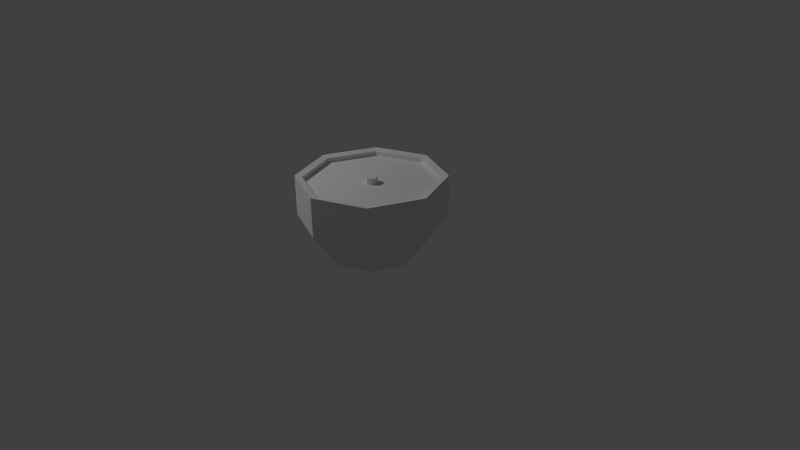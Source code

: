# Source: cocoLamp.blend  (saved by Blender 2.67.0; exported with 4.5.12 LTS)
import bpy
from mathutils import Matrix  # noqa: F401  (used for matrix-valued properties, if any)

bpy.ops.wm.read_factory_settings(use_empty=True)
scene = bpy.context.scene
scene.name = 'Scene'

# ---- collections
col_collection_1 = bpy.data.collections.new('Collection 1'); scene.collection.children.link(col_collection_1)

# ---- materials (node trees are filled in below, after node groups)
mat_material = bpy.data.materials.new('Material')
mat_material.alpha_threshold = 0.0
mat_material.use_transparent_shadow = False
mat_material.roughness = 0.5
mat_material.line_color = (0.0, 0.0, 0.0, 1.0)

# ---- material node trees

# ---- world
world_world = bpy.data.worlds.new('World'); scene.world = world_world
world_world.color = (0.05088, 0.05088, 0.05088)
world_world.use_sun_shadow = False
world_world.sun_shadow_jitter_overblur = 0.0
world_world.cycles.sampling_method = 'MANUAL'
world_world.cycles.sample_map_resolution = 256

# ---- cameras
cam_camera_001 = bpy.data.cameras.new('Camera.001')
cam_camera_001.clip_end = 100.0
cam_camera_001.lens = 35.0
cam_camera_001.sensor_width = 32.0
cam_camera_001.sensor_height = 18.0
cam_camera_001.ortho_scale = 7.314
cam_camera_001.dof.focus_distance = 0.0
cam_camera_001.dof.aperture_fstop = 128.0
cam_camera = bpy.data.cameras.new('Camera')
cam_camera.clip_end = 100.0
cam_camera.lens = 35.0
cam_camera.sensor_width = 32.0
cam_camera.sensor_height = 18.0
cam_camera.ortho_scale = 7.314
cam_camera.dof.focus_distance = 0.0
cam_camera.dof.aperture_fstop = 128.0

# ---- lights
light_lamp_003 = bpy.data.lights.new('Lamp.003', 'POINT')
light_lamp_003.transmission_factor = 0.0
light_lamp_003.cutoff_distance = 30.0
light_lamp_003.energy = 371.0
light_lamp_003.shadow_buffer_clip_start = 1.001
light_lamp_003.shadow_soft_size = 0.1
light_lamp_003.shadow_maximum_resolution = 0.006
light_lamp_003.use_absolute_resolution = True
light_lamp_003.cycles.use_multiple_importance_sampling = False

# ---- meshes
me_sphere = bpy.data.meshes.new('Sphere')
me_sphere.from_pydata([(-0.5878, -2.644e-32, 0.1252), (-0.9511, 0.0, 0.1615), (-0.5878, 0.0, -0.809), (-0.4156, 0.4156, 0.1252), (-0.6725, 0.6725, 0.1615), (-0.6725, 0.6725, -0.309), (-0.4156, 0.4156, -0.809), (1.172e-07, 0.5878, 0.1252), (1.768e-07, 0.9511, 0.1615), (1.47e-07, 0.9511, -0.309), (1.768e-07, 0.5878, -0.809), (0.4156, 0.4156, 0.1252), (0.6725, 0.6725, 0.1615), (0.6725, 0.6725, -0.309), (0.4156, 0.4156, -0.809), (8.742e-08, 6.123e-33, -0.8758), (0.5878, -8.941e-08, 0.1252), (0.9511, -1.49e-07, 0.1615), (0.9511, -1.49e-07, -0.309), (0.5878, -1.49e-07, -0.809), (0.4156, -0.4156, 0.1252), (0.6725, -0.6725, 0.1615), (0.6725, -0.6725, -0.309), (0.4156, -0.4156, -0.809), (-3.179e-08, -0.5878, 0.1252), (-1.51e-07, -0.9511, 0.1615), (-1.51e-07, -0.9511, -0.309), (-1.212e-07, -0.5878, -0.809), (-0.4156, -0.4156, 0.1252), (-0.6725, -0.6725, 0.1615), (-0.6725, -0.6725, -0.309), (-0.4156, -0.4156, -0.809), (-0.9511, 3.278e-07, -0.309), (-0.8602, -7.233e-33, 0.1398), (-0.6083, 0.6083, 0.1398), (1.619e-07, 0.8602, 0.1398), (0.6083, 0.6083, 0.1398), (0.8602, -1.341e-07, 0.1398), (0.6083, -0.6083, 0.1398), (-1.212e-07, -0.8602, 0.1398), (-0.6083, -0.6083, 0.1398), (-0.6083, -0.6083, 0.198), (-1.212e-07, -0.8602, 0.198), (0.6083, -0.6083, 0.198), (0.8602, -1.341e-07, 0.198), (0.6083, 0.6083, 0.198), (1.619e-07, 0.8602, 0.198), (-0.6083, 0.6083, 0.198), (-0.8602, 1.11e-16, 0.198), (-0.6725, -0.6725, 0.2198), (-1.51e-07, -0.9511, 0.2198), (0.6725, -0.6725, 0.2198), (0.9511, -1.49e-07, 0.2198), (0.6725, 0.6725, 0.2198), (1.768e-07, 0.9511, 0.2198), (-0.6725, 0.6725, 0.2198), (-0.9511, 1.11e-16, 0.2198), (-0.05292, -0.05292, 0.1214), (-0.07484, -3.502e-08, 0.1214), (-0.05292, 0.05292, 0.1214), (5.002e-08, 0.07484, 0.1214), (0.05292, 0.05292, 0.1214), (0.07484, -4.64e-08, 0.1214), (0.05292, -0.05292, 0.1214), (3.104e-08, -0.07484, 0.1214), (3.835e-08, -4.289e-08, 0.202), (-0.05292, -0.05292, 0.2029), (-0.07484, -3.502e-08, 0.2029), (-0.05292, 0.05292, 0.2029), (5.002e-08, 0.07484, 0.2029), (0.05292, 0.05292, 0.2029), (0.07484, -4.64e-08, 0.2029), (0.05292, -0.05292, 0.2029), (3.104e-08, -0.07484, 0.2029)], [], [(33, 0, 3, 34), (34, 3, 7, 35), (5, 4, 8, 9), (6, 5, 9, 10), (35, 7, 11, 36), (9, 8, 12, 13), (10, 9, 13, 14), (36, 11, 16, 37), (13, 12, 17, 18), (14, 13, 18, 19), (37, 16, 20, 38), (18, 17, 21, 22), (19, 18, 22, 23), (38, 20, 24, 39), (22, 21, 25, 26), (23, 22, 26, 27), (39, 24, 28, 40), (26, 25, 29, 30), (27, 26, 30, 31), (32, 1, 4, 5), (2, 32, 5, 6), (62, 61, 70, 71), (23, 27, 15, 19), (59, 58, 67, 68), (15, 6, 10), (58, 57, 66, 67), (15, 31, 2, 6), (63, 62, 71, 72), (60, 59, 68, 69), (66, 65, 68, 67), (64, 63, 72, 73), (61, 60, 69, 70), (15, 27, 31), (57, 64, 73, 66), (40, 28, 0, 33), (30, 29, 1, 32), (31, 30, 32, 2), (25, 21, 51, 50), (37, 38, 43, 44), (21, 17, 52, 51), (1, 29, 49, 56), (36, 37, 44, 45), (17, 12, 53, 52), (35, 36, 45, 46), (12, 8, 54, 53), (38, 39, 42, 43), (53, 45, 44, 52), (50, 42, 41, 49), (34, 35, 46, 47), (52, 44, 43, 51), (8, 4, 55, 54), (51, 43, 42, 50), (54, 46, 45, 53), (49, 41, 48, 56), (39, 40, 41, 42), (29, 25, 50, 49), (55, 47, 46, 54), (33, 34, 47, 48), (4, 1, 56, 55), (40, 33, 48, 41), (56, 48, 47, 55), (0, 58, 59, 3), (3, 59, 60, 7), (7, 60, 61, 11), (11, 61, 62, 16), (16, 62, 63, 20), (20, 63, 64, 24), (24, 64, 57, 28), (28, 57, 58, 0), (65, 70, 69, 68), (65, 72, 71, 70), (65, 66, 73, 72), (14, 19, 15, 10)])
_uv = me_sphere.uv_layers.new(name='UVMap')
_uv.uv.foreach_set('vector', [0.3082, 0.5655, 0.2603, 0.5457, 0.2603, 0.46, 0.3082, 0.4402, 0.3082, 0.4402, 0.2603, 0.46, 0.1998, 0.3995, 0.2196, 0.3516, 0.6912, 0.443, 0.6017, 0.4433, 0.6014, 0.3454, 0.6909, 0.3451, 0.4578, 0.6589, 0.3516, 0.6159, 0.4327, 0.561, 0.508, 0.625, 0.2196, 0.3516, 0.1998, 0.3995, 0.1142, 0.3995, 0.09432, 0.3516, 0.4327, 0.561, 0.3825, 0.4869, 0.4972, 0.4092, 0.5474, 0.4833, 0.508, 0.625, 0.4327, 0.561, 0.5474, 0.4833, 0.5789, 0.577, 0.09432, 0.3516, 0.1142, 0.3995, 0.05362, 0.46, 0.00571, 0.4402, 0.894, 0.3451, 0.9835, 0.3454, 0.9832, 0.4433, 0.8937, 0.443, 0.7986, 0.4087, 0.894, 0.3451, 0.8937, 0.443, 0.7984, 0.4692, 0.00571, 0.4402, 0.05362, 0.46, 0.05362, 0.5457, 0.00571, 0.5655, 0.8937, 0.443, 0.9832, 0.4433, 0.9828, 0.5819, 0.8932, 0.5816, 0.7984, 0.4692, 0.8937, 0.443, 0.8932, 0.5816, 0.7981, 0.5548, 0.00571, 0.5655, 0.05362, 0.5457, 0.1142, 0.6062, 0.09432, 0.6541, 0.8932, 0.5816, 0.9828, 0.5819, 0.9825, 0.6798, 0.8929, 0.6795, 0.4579, 0.2947, 0.3516, 0.2552, 0.3999, 0.154, 0.4878, 0.2322, 0.09432, 0.6541, 0.1142, 0.6062, 0.1998, 0.6062, 0.2196, 0.6541, 0.3999, 0.154, 0.3569, 0.09333, 0.47, 0.01321, 0.513, 0.07388, 0.4878, 0.2322, 0.3999, 0.154, 0.513, 0.07388, 0.5577, 0.1827, 0.6916, 0.5816, 0.6021, 0.5819, 0.6017, 0.4433, 0.6912, 0.443, 0.7867, 0.5548, 0.6916, 0.5816, 0.6912, 0.443, 0.7865, 0.4692, 0.6811, 0.2311, 0.6811, 0.2388, 0.6656, 0.2388, 0.6656, 0.2311, 0.4579, 0.2947, 0.4878, 0.2322, 0.5621, 0.263, 0.4855, 0.3337, 0.6811, 0.315, 0.6811, 0.3259, 0.6656, 0.326, 0.6656, 0.3151, 0.5621, 0.263, 0.6542, 0.2141, 0.6243, 0.2767, 0.6811, 0.3259, 0.6812, 0.3336, 0.6657, 0.3337, 0.6656, 0.326, 0.5621, 0.263, 0.5577, 0.1827, 0.6266, 0.1752, 0.6542, 0.2141, 0.6656, 0.2881, 0.6656, 0.2772, 0.6811, 0.2773, 0.6811, 0.2882, 0.6811, 0.3073, 0.6811, 0.315, 0.6656, 0.3151, 0.6656, 0.3073, 0.3005, 0.6918, 0.2951, 0.6787, 0.3082, 0.6732, 0.3082, 0.6841, 0.6656, 0.2958, 0.6656, 0.2881, 0.6811, 0.2882, 0.6811, 0.2959, 0.6811, 0.2388, 0.6811, 0.2497, 0.6656, 0.2497, 0.6656, 0.2388, 0.5621, 0.263, 0.4878, 0.2322, 0.5577, 0.1827, 0.2705, 0.6784, 0.2596, 0.6784, 0.2596, 0.6656, 0.2705, 0.6655, 0.2196, 0.6541, 0.1998, 0.6062, 0.2603, 0.5457, 0.3082, 0.5655, 0.6919, 0.6795, 0.6024, 0.6798, 0.6021, 0.5819, 0.6916, 0.5816, 0.5577, 0.1827, 0.513, 0.07388, 0.6244, 0.06177, 0.6266, 0.1752, 0.9825, 0.6798, 0.9828, 0.5819, 0.9939, 0.5819, 0.9936, 0.6799, 0.6769, 0.09432, 0.6773, 0.2196, 0.6662, 0.2197, 0.6658, 0.09435, 0.9828, 0.5819, 0.9832, 0.4433, 0.9943, 0.4434, 0.9939, 0.5819, 0.6021, 0.5819, 0.6024, 0.6798, 0.5913, 0.6799, 0.591, 0.5819, 0.6767, 0.00571, 0.6769, 0.09432, 0.6658, 0.09435, 0.6656, 0.005744, 0.5783, 0.3543, 0.4972, 0.4092, 0.491, 0.4, 0.5721, 0.3451, 0.7215, 0.005738, 0.7211, 0.131, 0.7119, 0.131, 0.7123, 0.00571, 0.4972, 0.4092, 0.3825, 0.4869, 0.3763, 0.4777, 0.491, 0.4, 0.7005, 0.005744, 0.7002, 0.09435, 0.6891, 0.09432, 0.6894, 0.00571, 0.1037, 0.00571, 0.1103, 0.02168, 0.02168, 0.1103, 0.00571, 0.1037, 0.1037, 0.3402, 0.1103, 0.3242, 0.2356, 0.3242, 0.2422, 0.3402, 0.3399, 0.5655, 0.3402, 0.6541, 0.3291, 0.6541, 0.3288, 0.5655, 0.00571, 0.1037, 0.02168, 0.1103, 0.02168, 0.2356, 0.00571, 0.2422, 0.6014, 0.3454, 0.6017, 0.4433, 0.5906, 0.4434, 0.5903, 0.3454, 0.00571, 0.2422, 0.02168, 0.2356, 0.1103, 0.3242, 0.1037, 0.3402, 0.2422, 0.00571, 0.2356, 0.02168, 0.1103, 0.02168, 0.1037, 0.00571, 0.2422, 0.3402, 0.2356, 0.3242, 0.3242, 0.2356, 0.3402, 0.2422, 0.7002, 0.09435, 0.6998, 0.2197, 0.6887, 0.2196, 0.6891, 0.09432, 0.47, 0.01321, 0.3569, 0.09333, 0.3516, 0.08583, 0.4646, 0.00571, 0.3402, 0.1037, 0.3242, 0.1103, 0.2356, 0.02168, 0.2422, 0.00571, 0.3395, 0.4402, 0.3399, 0.5655, 0.3288, 0.5655, 0.3284, 0.4402, 0.6017, 0.4433, 0.6021, 0.5819, 0.591, 0.5819, 0.5906, 0.4434, 0.3392, 0.3516, 0.3395, 0.4402, 0.3284, 0.4402, 0.3282, 0.3516, 0.3402, 0.2422, 0.3242, 0.2356, 0.3242, 0.1103, 0.3402, 0.1037, 0.2603, 0.5457, 0.1701, 0.5083, 0.1701, 0.4974, 0.2603, 0.46, 0.2603, 0.46, 0.1701, 0.4974, 0.1624, 0.4897, 0.1998, 0.3995, 0.1998, 0.3995, 0.1624, 0.4897, 0.1515, 0.4897, 0.1142, 0.3995, 0.1142, 0.3995, 0.1515, 0.4897, 0.1438, 0.4974, 0.05362, 0.46, 0.05362, 0.46, 0.1438, 0.4974, 0.1438, 0.5083, 0.05362, 0.5457, 0.05362, 0.5457, 0.1438, 0.5083, 0.1515, 0.516, 0.1142, 0.6062, 0.1142, 0.6062, 0.1515, 0.516, 0.1624, 0.516, 0.1998, 0.6062, 0.1998, 0.6062, 0.1624, 0.516, 0.1701, 0.5083, 0.2603, 0.5457, 0.2951, 0.6787, 0.2896, 0.6655, 0.3005, 0.6655, 0.3082, 0.6732, 0.2951, 0.6787, 0.2819, 0.6841, 0.2819, 0.6732, 0.2896, 0.6655, 0.2951, 0.6787, 0.3005, 0.6918, 0.2896, 0.6918, 0.2819, 0.6841, 0.5544, 0.3262, 0.4855, 0.3337, 0.5621, 0.263, 0.6243, 0.2767])
me_sphere.materials.append(mat_material)
me_sphere.use_remesh_preserve_volume = False
me_sphere.use_remesh_preserve_attributes = False
me_sphere.use_mirror_vertex_groups = False
me_sphere.update()

# ---- objects
ob_lamp_003 = bpy.data.objects.new('Lamp.003', light_lamp_003)
ob_camera_001 = bpy.data.objects.new('Camera.001', cam_camera_001)
ob_sphere = bpy.data.objects.new('Sphere', me_sphere)
ob_camera = bpy.data.objects.new('Camera', cam_camera)

# ---- transforms, parenting, visibility, modifiers, constraints
ob_lamp_003.location = (-3.599, -2.573, 5.599)
ob_lamp_003.rotation_euler = (0.6503, 0.05522, 1.866)
ob_lamp_003.lock_rotations_4d = False
ob_lamp_003.empty_display_type = 'ARROWS'
ob_lamp_003.color = (0.0, 0.0, 0.0, 0.0)
ob_lamp_003.lineart.crease_threshold = 0.0
ob_camera_001.location = (-7.208, 6.384, 5.409)
ob_camera_001.rotation_euler = (1.109, 0.01082, 4.007)
ob_camera_001.lock_rotations_4d = False
ob_camera_001.empty_display_type = 'ARROWS'
ob_camera_001.color = (0.0, 0.0, 0.0, 0.0)
ob_camera_001.display_type = 'WIRE'
ob_camera_001.lineart.crease_threshold = 0.0
ob_sphere.location = (0.0002289, 0.0003406, 0.8783)
ob_sphere.lineart.crease_threshold = 0.0
ob_camera.location = (7.481, -6.508, 5.344)
ob_camera.rotation_euler = (1.109, 0.01082, 0.8149)
ob_camera.lock_rotations_4d = False
ob_camera.empty_display_type = 'ARROWS'
ob_camera.color = (0.0, 0.0, 0.0, 0.0)
ob_camera.display_type = 'WIRE'
ob_camera.lineart.crease_threshold = 0.0

# ---- collection membership
col_collection_1.objects.link(ob_lamp_003)
col_collection_1.objects.link(ob_camera_001)
col_collection_1.objects.link(ob_sphere)
col_collection_1.objects.link(ob_camera)

# ---- scene / render settings (as saved in the file)
scene.camera = ob_camera
scene.frame_start = 1; scene.frame_end = 250; scene.frame_set(0)
scene.render.engine = 'BLENDER_EEVEE_NEXT'
scene.render.image_settings.color_mode = 'RGB'
scene.render.image_settings.compression = 90
scene.render.resolution_percentage = 50
scene.render.dither_intensity = 0.0
scene.cycles.use_denoising = False
scene.cycles.samples = 10
scene.cycles.sampling_pattern = 'TABULATED_SOBOL'
scene.cycles.light_sampling_threshold = 0.0
scene.cycles.use_adaptive_sampling = False
scene.cycles.use_light_tree = False
scene.cycles.blur_glossy = 0.0
scene.cycles.volume_bounces = 1
scene.cycles.pixel_filter_type = 'GAUSSIAN'
scene.cycles.sample_clamp_indirect = 0.0
scene.view_settings.view_transform = 'Standard'
bpy.context.view_layer.update()
